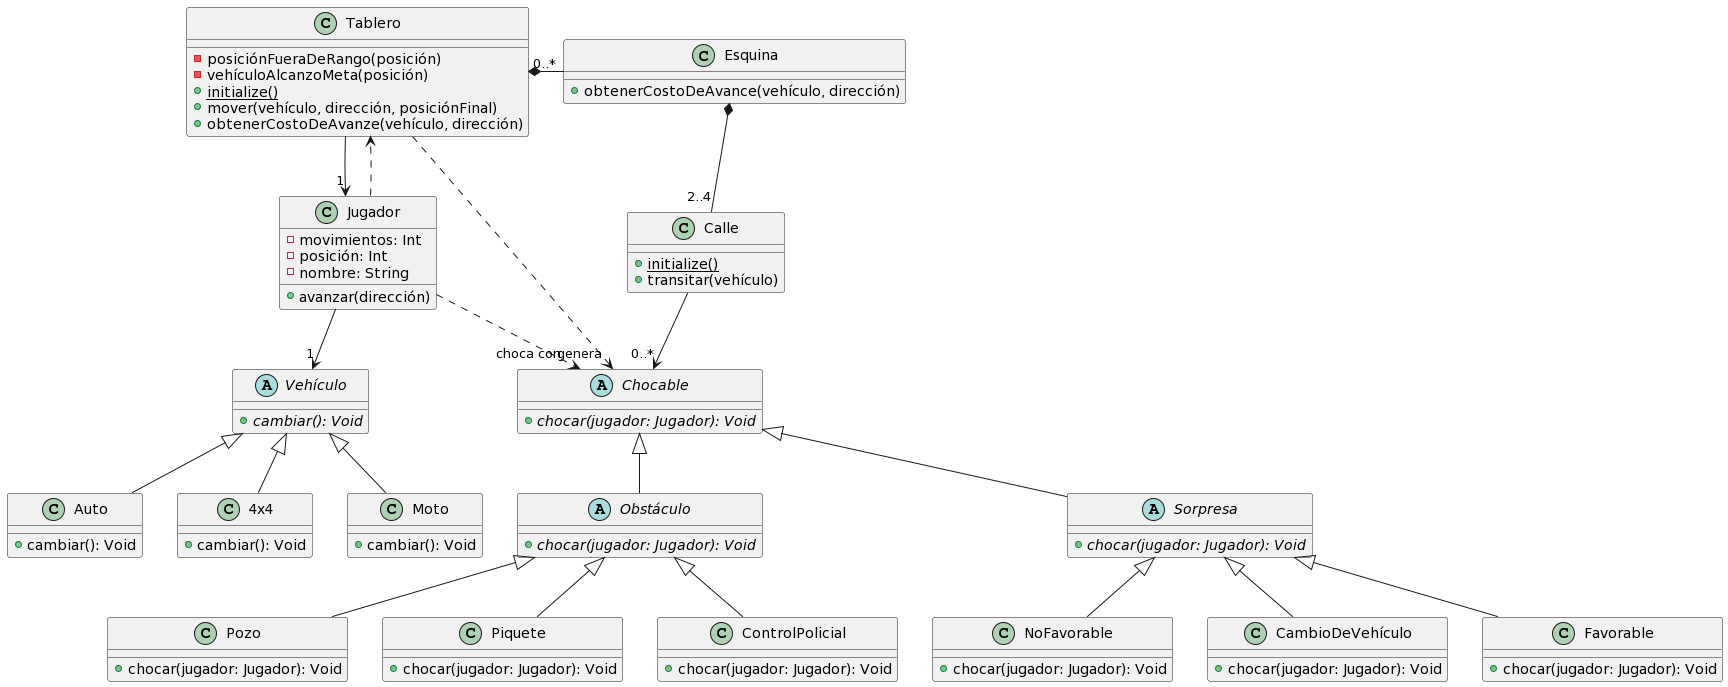

The diagram above was rendered by PlantUML. Its source (embedded in the PNG):
@startuml
class Tablero{
-posiciónFueraDeRango(posición)
-vehículoAlcanzoMeta(posición)
+{static}initialize()
+mover(vehículo, dirección, posiciónFinal)
+obtenerCostoDeAvanze(vehículo, dirección)
}

class Esquina{
+obtenerCostoDeAvance(vehículo, dirección)
}

class Calle{
+{static}initialize()
+transitar(vehículo)
}

class Jugador{
-movimientos: Int
-posición: Int
-nombre: String
+avanzar(dirección)
}

abstract Vehículo{
+{abstract} cambiar(): Void
}

class Auto{
+cambiar(): Void
}

class 4x4{
+cambiar(): Void
}

class Moto{
+cambiar(): Void
}

abstract Chocable{
+{abstract}chocar(jugador: Jugador): Void
}

abstract Sorpresa{
+{abstract}chocar(jugador: Jugador): Void
}

class NoFavorable{
+chocar(jugador: Jugador): Void
}

class CambioDeVehículo{
+chocar(jugador: Jugador): Void
}

class Favorable{
+chocar(jugador: Jugador): Void
}

abstract Obstáculo{
+{abstract}chocar(jugador: Jugador): Void
}

class Pozo{
+chocar(jugador: Jugador): Void
}

class Piquete{
+chocar(jugador: Jugador): Void
}

class ControlPolicial{
+chocar(jugador: Jugador): Void
}

Tablero *- "0..*" Esquina
Tablero ..> "genera" Chocable
Jugador --> "1" Vehículo
Tablero --> "1" Jugador
Jugador ..> Tablero
Jugador ..> "choca con" Chocable
Vehículo <|-- Auto
Vehículo <|-- 4x4
Vehículo <|-- Moto
Chocable <|-- Sorpresa
Chocable <|-- Obstáculo
Sorpresa <|-- NoFavorable
Sorpresa <|-- CambioDeVehículo
Sorpresa <|-- Favorable
Obstáculo <|-- Pozo
Obstáculo <|-- Piquete
Obstáculo <|-- ControlPolicial
Calle "2..4" -up-* Esquina 
Calle --> "0..*" Chocable
@enduml